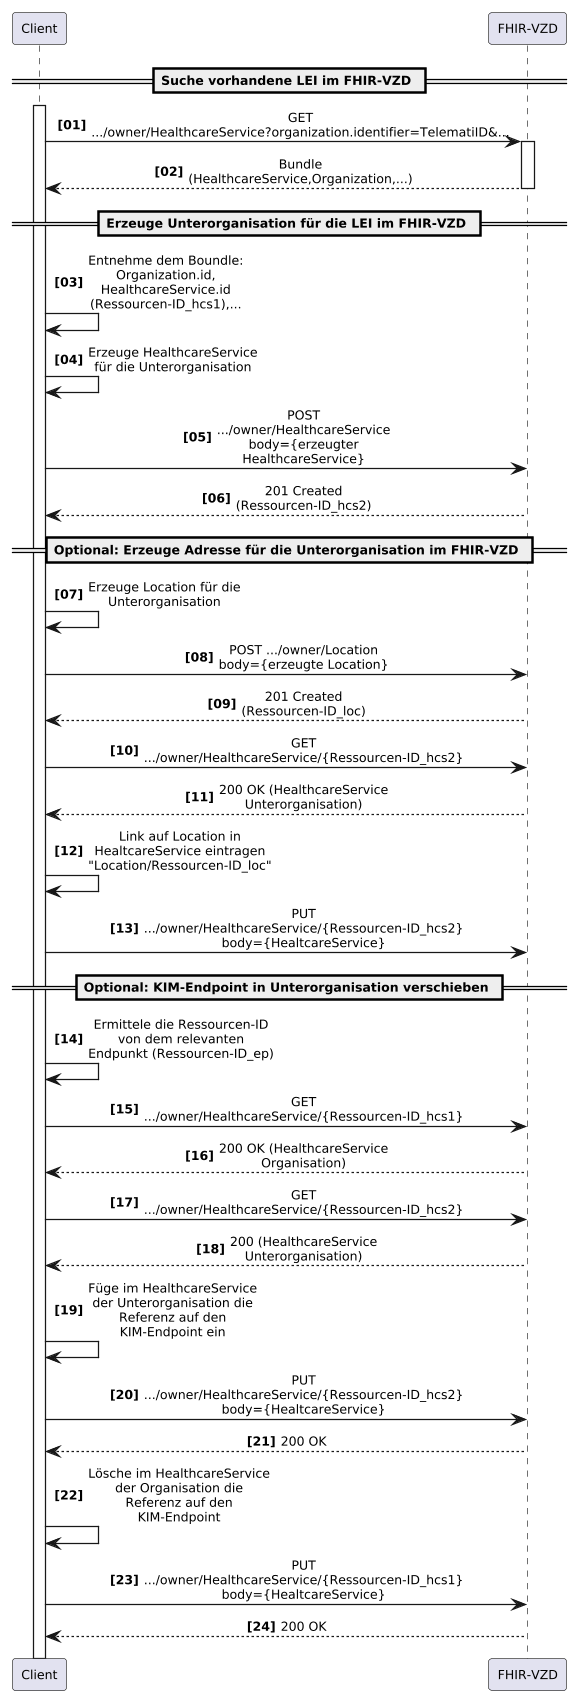

The diagram above was rendered by PlantUML. Its source (embedded in the PNG):
@startuml

skinparam dpi 120
skinparam defaultFontSize 10
skinparam ParticipantFontSize 10
skinparam ActorFontSize 10
skinparam MessageFontSize 9
skinparam NoteFontSize 8

skinparam BoxPadding 4
skinparam sequenceMessageAlign center
skinparam WrapWidth 150
skinparam maxMessageSize 42
autonumber "<b>[00]"

participant cl as "Client"
participant fhir as "FHIR-VZD"

== Suche vorhandene LEI im FHIR-VZD ==

activate cl
cl -> fhir: GET .../owner/HealthcareService?organization.identifier=TelematiID&...
activate fhir
fhir --> cl: Bundle (HealthcareService,Organization,...)
deactivate fhir

== Erzeuge Unterorganisation für die LEI im FHIR-VZD ==
cl -> cl: Entnehme dem Boundle: Organization.id, HealthcareService.id (Ressourcen-ID_hcs1),...
cl -> cl: Erzeuge HealthcareService für die Unterorganisation 
cl -> fhir: POST .../owner/HealthcareService body={erzeugter HealthcareService}
fhir --> cl: 201 Created (Ressourcen-ID_hcs2)

== Optional: Erzeuge Adresse für die Unterorganisation im FHIR-VZD ==
cl -> cl: Erzeuge Location für die Unterorganisation
cl -> fhir: POST .../owner/Location body={erzeugte Location}
fhir --> cl: 201 Created (Ressourcen-ID_loc) 

cl -> fhir: GET .../owner/HealthcareService/{Ressourcen-ID_hcs2}
fhir --> cl: 200 OK (HealthcareService Unterorganisation)
cl -> cl: Link auf Location in HealtcareService eintragen "Location/Ressourcen-ID_loc"
cl -> fhir: PUT .../owner/HealthcareService/{Ressourcen-ID_hcs2} body={HealtcareService}


== Optional: KIM-Endpoint in Unterorganisation verschieben ==
cl -> cl: Ermittele die Ressourcen-ID von dem relevanten Endpunkt (Ressourcen-ID_ep)

cl -> fhir: GET .../owner/HealthcareService/{Ressourcen-ID_hcs1}
fhir --> cl: 200 OK (HealthcareService Organisation)
cl -> fhir: GET .../owner/HealthcareService/{Ressourcen-ID_hcs2}
fhir --> cl: 200 (HealthcareService Unterorganisation)

cl -> cl: Füge im HealthcareService der Unterorganisation die Referenz auf den KIM-Endpoint ein
cl -> fhir: PUT .../owner/HealthcareService/{Ressourcen-ID_hcs2} body={HealtcareService}
fhir --> cl: 200 OK

cl -> cl: Lösche im HealthcareService der Organisation die Referenz auf den KIM-Endpoint
cl -> fhir: PUT .../owner/HealthcareService/{Ressourcen-ID_hcs1} body={HealtcareService}
fhir --> cl: 200 OK

@enduml